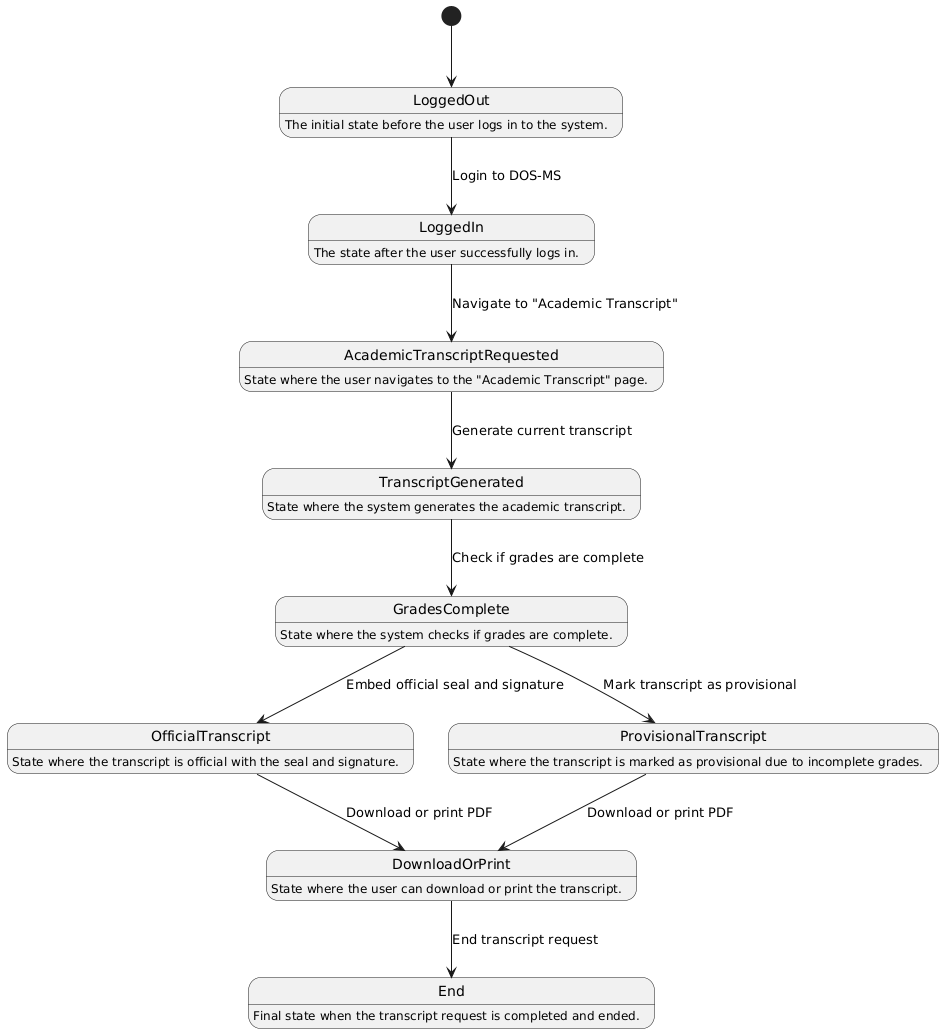

The diagram above was rendered by PlantUML. Its source (embedded in the PNG):
@startuml
[*] --> LoggedOut

LoggedOut : The initial state before the user logs in to the system.
LoggedIn : The state after the user successfully logs in.
AcademicTranscriptRequested : State where the user navigates to the "Academic Transcript" page.
TranscriptGenerated : State where the system generates the academic transcript.
GradesComplete : State where the system checks if grades are complete.
OfficialTranscript : State where the transcript is official with the seal and signature.
ProvisionalTranscript : State where the transcript is marked as provisional due to incomplete grades.
DownloadOrPrint : State where the user can download or print the transcript.
End : Final state when the transcript request is completed and ended.

LoggedOut --> LoggedIn : Login to DOS-MS
LoggedIn --> AcademicTranscriptRequested : Navigate to "Academic Transcript"
AcademicTranscriptRequested --> TranscriptGenerated : Generate current transcript
TranscriptGenerated --> GradesComplete : Check if grades are complete

GradesComplete --> OfficialTranscript : Embed official seal and signature
GradesComplete --> ProvisionalTranscript : Mark transcript as provisional

OfficialTranscript --> DownloadOrPrint : Download or print PDF
ProvisionalTranscript --> DownloadOrPrint : Download or print PDF

DownloadOrPrint --> End : End transcript request
@enduml